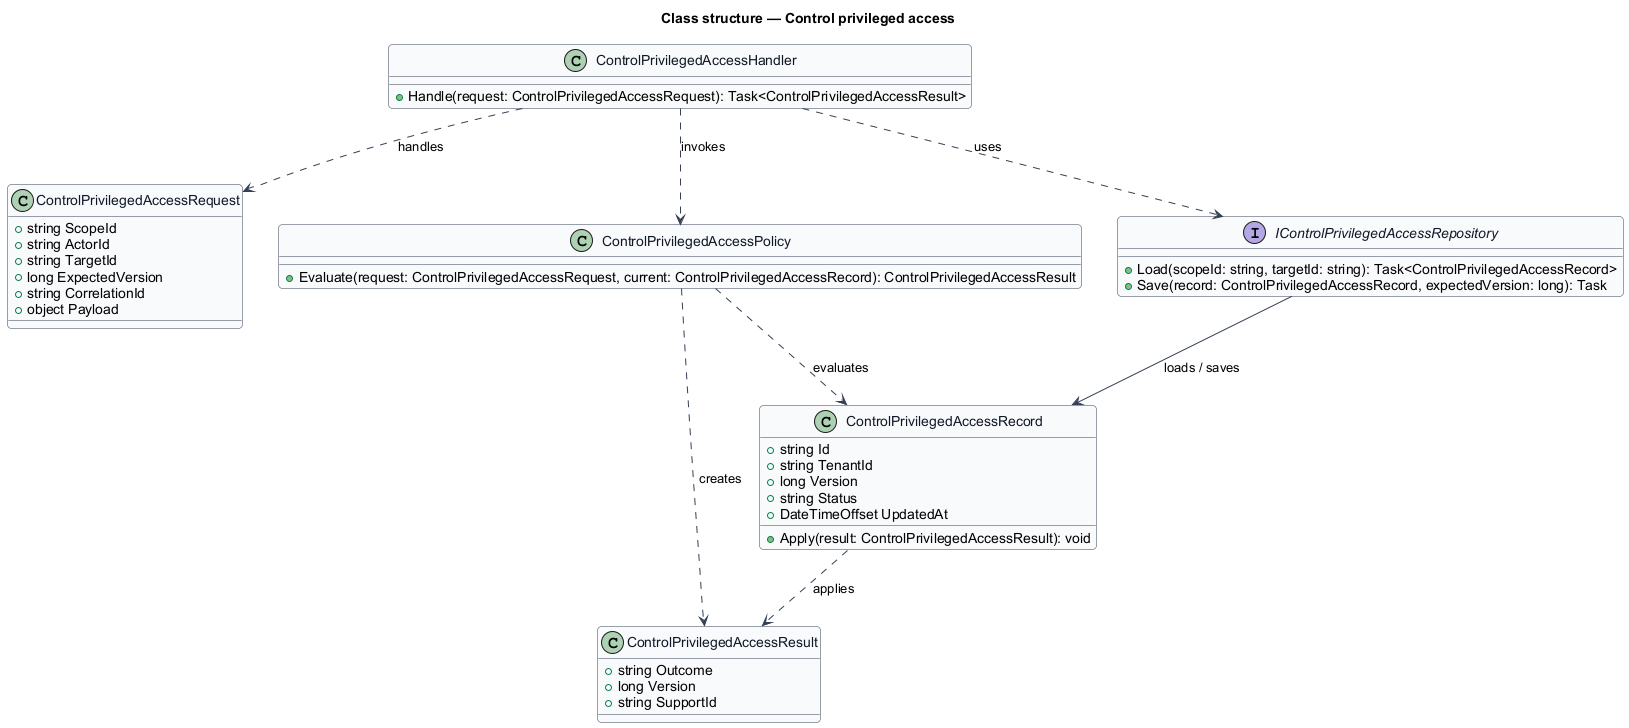

The diagram above was rendered by PlantUML. Its source (embedded in the PNG):
@startuml
skinparam backgroundColor #FFFFFF
skinparam shadowing false
skinparam roundcorner 8
skinparam defaultFontName Arial
skinparam ArrowColor #344054
skinparam class {
  BorderColor #344054
  FontColor #101828
  BackgroundColor #F9FAFB
}
title Class structure — Control privileged access

class ControlPrivilegedAccessRequest {
  +string ScopeId
  +string ActorId
  +string TargetId
  +long ExpectedVersion
  +string CorrelationId
  +object Payload
}

class ControlPrivilegedAccessResult {
  +string Outcome
  +long Version
  +string SupportId
}

class ControlPrivilegedAccessRecord {
  +string Id
  +string TenantId
  +long Version
  +string Status
  +DateTimeOffset UpdatedAt
  +Apply(result: ControlPrivilegedAccessResult): void
}

class ControlPrivilegedAccessPolicy {
  +Evaluate(request: ControlPrivilegedAccessRequest, current: ControlPrivilegedAccessRecord): ControlPrivilegedAccessResult
}

interface IControlPrivilegedAccessRepository {
  +Load(scopeId: string, targetId: string): Task<ControlPrivilegedAccessRecord>
  +Save(record: ControlPrivilegedAccessRecord, expectedVersion: long): Task
}

class ControlPrivilegedAccessHandler {
  +Handle(request: ControlPrivilegedAccessRequest): Task<ControlPrivilegedAccessResult>
}

ControlPrivilegedAccessHandler ..> ControlPrivilegedAccessRequest : handles
ControlPrivilegedAccessHandler ..> ControlPrivilegedAccessPolicy : invokes
ControlPrivilegedAccessHandler ..> IControlPrivilegedAccessRepository : uses
IControlPrivilegedAccessRepository --> ControlPrivilegedAccessRecord : loads / saves
ControlPrivilegedAccessPolicy ..> ControlPrivilegedAccessRecord : evaluates
ControlPrivilegedAccessPolicy ..> ControlPrivilegedAccessResult : creates
ControlPrivilegedAccessRecord ..> ControlPrivilegedAccessResult : applies
@enduml